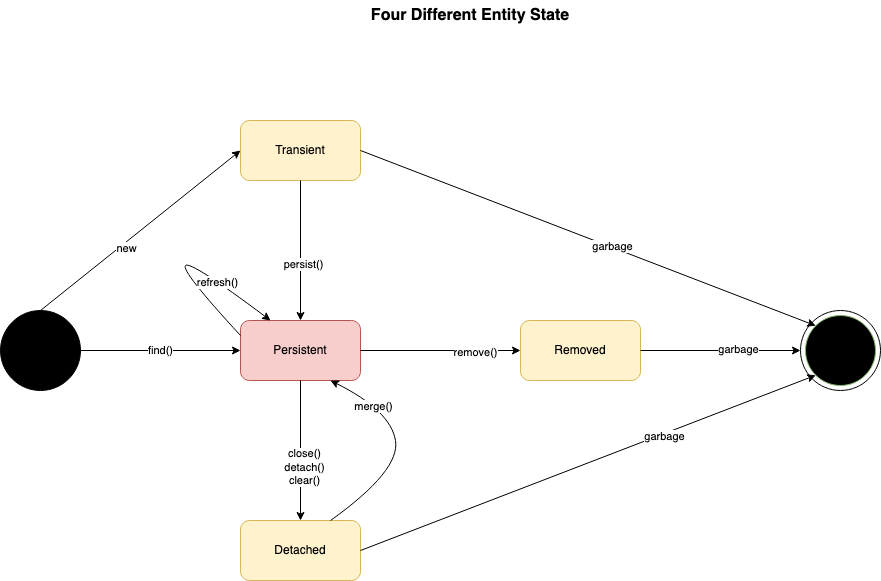

The diagram above was exported from draw.io. Its source (the exported page's mxGraphModel, read from the mxfile embedded in the PNG):
<mxGraphModel dx="1157" dy="793" grid="1" gridSize="10" guides="1" tooltips="1" connect="1" arrows="1" fold="1" page="1" pageScale="1" pageWidth="850" pageHeight="1100" math="0" shadow="0">
  <root>
    <mxCell id="0" />
    <mxCell id="1" parent="0" />
    <mxCell id="Y0lAxl8xKAPjiIyXY07q-1" value="" style="ellipse;whiteSpace=wrap;html=1;aspect=fixed;fillColor=#000000;" parent="1" vertex="1">
      <mxGeometry x="40" y="390" width="80" height="80" as="geometry" />
    </mxCell>
    <mxCell id="Y0lAxl8xKAPjiIyXY07q-2" value="Transient" style="rounded=1;whiteSpace=wrap;html=1;fillColor=#fff2cc;strokeColor=#d6b656;" parent="1" vertex="1">
      <mxGeometry x="280" y="200" width="120" height="60" as="geometry" />
    </mxCell>
    <mxCell id="Y0lAxl8xKAPjiIyXY07q-3" value="Persistent" style="rounded=1;whiteSpace=wrap;html=1;fillColor=#f8cecc;strokeColor=#b85450;" parent="1" vertex="1">
      <mxGeometry x="280" y="400" width="120" height="60" as="geometry" />
    </mxCell>
    <mxCell id="Y0lAxl8xKAPjiIyXY07q-4" value="Detached" style="rounded=1;whiteSpace=wrap;html=1;fillColor=#fff2cc;strokeColor=#d6b656;" parent="1" vertex="1">
      <mxGeometry x="280" y="600" width="120" height="60" as="geometry" />
    </mxCell>
    <mxCell id="Y0lAxl8xKAPjiIyXY07q-5" value="Removed" style="rounded=1;whiteSpace=wrap;html=1;fillColor=#fff2cc;strokeColor=#d6b656;" parent="1" vertex="1">
      <mxGeometry x="560" y="400" width="120" height="60" as="geometry" />
    </mxCell>
    <mxCell id="Y0lAxl8xKAPjiIyXY07q-6" value="" style="ellipse;whiteSpace=wrap;html=1;aspect=fixed;" parent="1" vertex="1">
      <mxGeometry x="840" y="390" width="80" height="80" as="geometry" />
    </mxCell>
    <mxCell id="Y0lAxl8xKAPjiIyXY07q-7" value="" style="ellipse;whiteSpace=wrap;html=1;aspect=fixed;fillColor=#000000;strokeColor=#82b366;" parent="1" vertex="1">
      <mxGeometry x="845" y="395" width="70" height="70" as="geometry" />
    </mxCell>
    <mxCell id="Y0lAxl8xKAPjiIyXY07q-12" value="" style="endArrow=classic;html=1;rounded=0;entryX=0;entryY=0.5;entryDx=0;entryDy=0;exitX=0.5;exitY=0;exitDx=0;exitDy=0;" parent="1" source="Y0lAxl8xKAPjiIyXY07q-1" target="Y0lAxl8xKAPjiIyXY07q-2" edge="1">
      <mxGeometry width="50" height="50" relative="1" as="geometry">
        <mxPoint x="160" y="310" as="sourcePoint" />
        <mxPoint x="210" y="260" as="targetPoint" />
      </mxGeometry>
    </mxCell>
    <mxCell id="Y0lAxl8xKAPjiIyXY07q-13" value="new" style="edgeLabel;html=1;align=center;verticalAlign=middle;resizable=0;points=[];" parent="Y0lAxl8xKAPjiIyXY07q-12" vertex="1" connectable="0">
      <mxGeometry x="-0.1683" y="-5" relative="1" as="geometry">
        <mxPoint x="-1" as="offset" />
      </mxGeometry>
    </mxCell>
    <mxCell id="Y0lAxl8xKAPjiIyXY07q-14" value="find()" style="endArrow=classic;html=1;rounded=0;exitX=1;exitY=0.5;exitDx=0;exitDy=0;entryX=0;entryY=0.5;entryDx=0;entryDy=0;" parent="1" source="Y0lAxl8xKAPjiIyXY07q-1" target="Y0lAxl8xKAPjiIyXY07q-3" edge="1">
      <mxGeometry width="50" height="50" relative="1" as="geometry">
        <mxPoint x="150" y="440" as="sourcePoint" />
        <mxPoint x="200" y="390" as="targetPoint" />
      </mxGeometry>
    </mxCell>
    <mxCell id="Y0lAxl8xKAPjiIyXY07q-15" value="" style="endArrow=classic;html=1;rounded=0;exitX=1;exitY=0.5;exitDx=0;exitDy=0;entryX=0;entryY=0;entryDx=0;entryDy=0;" parent="1" source="Y0lAxl8xKAPjiIyXY07q-2" target="Y0lAxl8xKAPjiIyXY07q-7" edge="1">
      <mxGeometry width="50" height="50" relative="1" as="geometry">
        <mxPoint x="490" y="280" as="sourcePoint" />
        <mxPoint x="540" y="230" as="targetPoint" />
      </mxGeometry>
    </mxCell>
    <mxCell id="Y0lAxl8xKAPjiIyXY07q-16" value="garbage" style="edgeLabel;html=1;align=center;verticalAlign=middle;resizable=0;points=[];" parent="Y0lAxl8xKAPjiIyXY07q-15" vertex="1" connectable="0">
      <mxGeometry x="0.1018" y="1" relative="1" as="geometry">
        <mxPoint as="offset" />
      </mxGeometry>
    </mxCell>
    <mxCell id="Y0lAxl8xKAPjiIyXY07q-17" value="" style="endArrow=classic;html=1;rounded=0;exitX=0.5;exitY=1;exitDx=0;exitDy=0;" parent="1" source="Y0lAxl8xKAPjiIyXY07q-2" target="Y0lAxl8xKAPjiIyXY07q-3" edge="1">
      <mxGeometry width="50" height="50" relative="1" as="geometry">
        <mxPoint x="390" y="330" as="sourcePoint" />
        <mxPoint x="440" y="280" as="targetPoint" />
      </mxGeometry>
    </mxCell>
    <mxCell id="Y0lAxl8xKAPjiIyXY07q-18" value="persist()" style="edgeLabel;html=1;align=center;verticalAlign=middle;resizable=0;points=[];" parent="Y0lAxl8xKAPjiIyXY07q-17" vertex="1" connectable="0">
      <mxGeometry x="0.1857" y="2" relative="1" as="geometry">
        <mxPoint as="offset" />
      </mxGeometry>
    </mxCell>
    <mxCell id="Y0lAxl8xKAPjiIyXY07q-19" value="" style="endArrow=classic;html=1;rounded=0;exitX=1;exitY=0.5;exitDx=0;exitDy=0;entryX=0;entryY=0.5;entryDx=0;entryDy=0;" parent="1" source="Y0lAxl8xKAPjiIyXY07q-3" target="Y0lAxl8xKAPjiIyXY07q-5" edge="1">
      <mxGeometry width="50" height="50" relative="1" as="geometry">
        <mxPoint x="480" y="390" as="sourcePoint" />
        <mxPoint x="530" y="340" as="targetPoint" />
      </mxGeometry>
    </mxCell>
    <mxCell id="Y0lAxl8xKAPjiIyXY07q-20" value="remove()" style="edgeLabel;html=1;align=center;verticalAlign=middle;resizable=0;points=[];" parent="Y0lAxl8xKAPjiIyXY07q-19" vertex="1" connectable="0">
      <mxGeometry x="0.425" y="-1" relative="1" as="geometry">
        <mxPoint as="offset" />
      </mxGeometry>
    </mxCell>
    <mxCell id="Y0lAxl8xKAPjiIyXY07q-21" value="" style="endArrow=classic;html=1;rounded=0;exitX=1;exitY=0.5;exitDx=0;exitDy=0;entryX=0;entryY=0.5;entryDx=0;entryDy=0;" parent="1" source="Y0lAxl8xKAPjiIyXY07q-5" target="Y0lAxl8xKAPjiIyXY07q-6" edge="1">
      <mxGeometry width="50" height="50" relative="1" as="geometry">
        <mxPoint x="720" y="480" as="sourcePoint" />
        <mxPoint x="770" y="430" as="targetPoint" />
      </mxGeometry>
    </mxCell>
    <mxCell id="Y0lAxl8xKAPjiIyXY07q-22" value="&lt;div&gt;garbage&lt;/div&gt;" style="edgeLabel;html=1;align=center;verticalAlign=middle;resizable=0;points=[];" parent="Y0lAxl8xKAPjiIyXY07q-21" vertex="1" connectable="0">
      <mxGeometry x="0.2125" y="2" relative="1" as="geometry">
        <mxPoint as="offset" />
      </mxGeometry>
    </mxCell>
    <mxCell id="Y0lAxl8xKAPjiIyXY07q-23" value="" style="endArrow=classic;html=1;rounded=0;exitX=1;exitY=0.5;exitDx=0;exitDy=0;entryX=0;entryY=1;entryDx=0;entryDy=0;" parent="1" source="Y0lAxl8xKAPjiIyXY07q-4" target="Y0lAxl8xKAPjiIyXY07q-7" edge="1">
      <mxGeometry width="50" height="50" relative="1" as="geometry">
        <mxPoint x="570" y="590" as="sourcePoint" />
        <mxPoint x="620" y="540" as="targetPoint" />
      </mxGeometry>
    </mxCell>
    <mxCell id="Y0lAxl8xKAPjiIyXY07q-24" value="garbage" style="edgeLabel;html=1;align=center;verticalAlign=middle;resizable=0;points=[];" parent="Y0lAxl8xKAPjiIyXY07q-23" vertex="1" connectable="0">
      <mxGeometry x="0.3287" y="-2" relative="1" as="geometry">
        <mxPoint as="offset" />
      </mxGeometry>
    </mxCell>
    <mxCell id="Y0lAxl8xKAPjiIyXY07q-25" value="" style="endArrow=classic;html=1;rounded=0;exitX=0.5;exitY=1;exitDx=0;exitDy=0;" parent="1" source="Y0lAxl8xKAPjiIyXY07q-3" target="Y0lAxl8xKAPjiIyXY07q-4" edge="1">
      <mxGeometry width="50" height="50" relative="1" as="geometry">
        <mxPoint x="410" y="570" as="sourcePoint" />
        <mxPoint x="460" y="520" as="targetPoint" />
      </mxGeometry>
    </mxCell>
    <mxCell id="Y0lAxl8xKAPjiIyXY07q-26" value="close()&lt;br&gt;&lt;div&gt;detach()&lt;/div&gt;&lt;div&gt;clear()&lt;br&gt;&lt;/div&gt;" style="edgeLabel;html=1;align=center;verticalAlign=middle;resizable=0;points=[];" parent="Y0lAxl8xKAPjiIyXY07q-25" vertex="1" connectable="0">
      <mxGeometry x="0.2286" y="3" relative="1" as="geometry">
        <mxPoint as="offset" />
      </mxGeometry>
    </mxCell>
    <mxCell id="Y0lAxl8xKAPjiIyXY07q-27" value="" style="curved=1;endArrow=classic;html=1;rounded=0;exitX=0.75;exitY=0;exitDx=0;exitDy=0;entryX=0.75;entryY=1;entryDx=0;entryDy=0;" parent="1" source="Y0lAxl8xKAPjiIyXY07q-4" target="Y0lAxl8xKAPjiIyXY07q-3" edge="1">
      <mxGeometry width="50" height="50" relative="1" as="geometry">
        <mxPoint x="430" y="540" as="sourcePoint" />
        <mxPoint x="480" y="490" as="targetPoint" />
        <Array as="points">
          <mxPoint x="440" y="550" />
          <mxPoint x="430" y="490" />
        </Array>
      </mxGeometry>
    </mxCell>
    <mxCell id="Y0lAxl8xKAPjiIyXY07q-28" value="merge()" style="edgeLabel;html=1;align=center;verticalAlign=middle;resizable=0;points=[];" parent="Y0lAxl8xKAPjiIyXY07q-27" vertex="1" connectable="0">
      <mxGeometry x="0.5317" y="4" relative="1" as="geometry">
        <mxPoint as="offset" />
      </mxGeometry>
    </mxCell>
    <mxCell id="Y0lAxl8xKAPjiIyXY07q-29" value="Four Different Entity State" style="text;html=1;strokeColor=none;fillColor=none;align=center;verticalAlign=middle;whiteSpace=wrap;rounded=0;fontStyle=1;fontSize=16;" parent="1" vertex="1">
      <mxGeometry x="380" y="80" width="260" height="30" as="geometry" />
    </mxCell>
    <mxCell id="oc0CxMiDqw91-PUgnZjP-1" value="" style="curved=1;endArrow=classic;html=1;rounded=0;entryX=0.25;entryY=0;entryDx=0;entryDy=0;exitX=0;exitY=0.25;exitDx=0;exitDy=0;" edge="1" parent="1" source="Y0lAxl8xKAPjiIyXY07q-3" target="Y0lAxl8xKAPjiIyXY07q-3">
      <mxGeometry width="50" height="50" relative="1" as="geometry">
        <mxPoint x="230" y="390" as="sourcePoint" />
        <mxPoint x="280" y="340" as="targetPoint" />
        <Array as="points">
          <mxPoint x="220" y="350" />
          <mxPoint x="230" y="340" />
        </Array>
      </mxGeometry>
    </mxCell>
    <mxCell id="oc0CxMiDqw91-PUgnZjP-2" value="refresh()" style="edgeLabel;html=1;align=center;verticalAlign=middle;resizable=0;points=[];" vertex="1" connectable="0" parent="oc0CxMiDqw91-PUgnZjP-1">
      <mxGeometry x="0.3504" y="-1" relative="1" as="geometry">
        <mxPoint as="offset" />
      </mxGeometry>
    </mxCell>
  </root>
</mxGraphModel>